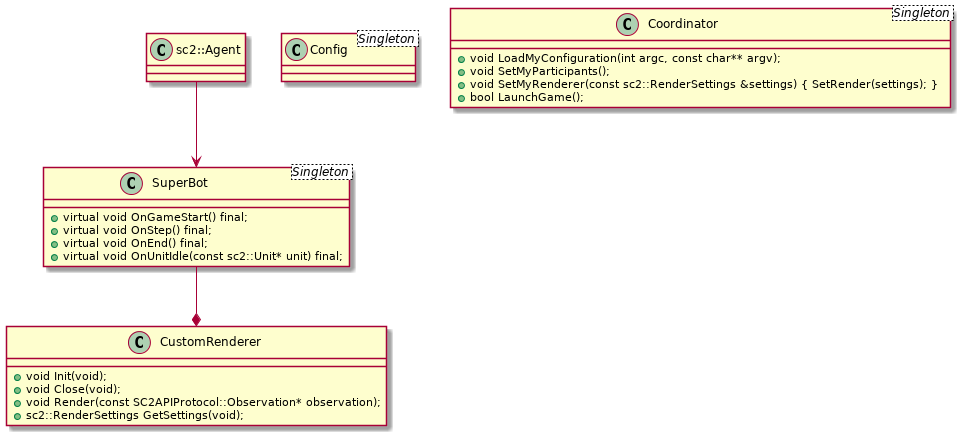

The diagram above was rendered by PlantUML. Its source (embedded in the PNG):
@startuml

class CustomRenderer {
	+void Init(void);
	+void Close(void);
	+void Render(const SC2APIProtocol::Observation* observation);
	+sc2::RenderSettings GetSettings(void);
}

class SuperBot <Singleton> {
	+virtual void OnGameStart() final;
	+virtual void OnStep() final;
	+virtual void OnEnd() final;
	+virtual void OnUnitIdle(const sc2::Unit* unit) final;
}

class Config <Singleton>

class Coordinator <Singleton> {
	+void LoadMyConfiguration(int argc, const char** argv);
	+void SetMyParticipants();
	+void SetMyRenderer(const sc2::RenderSettings &settings) { SetRender(settings); }
	+bool LaunchGame();
}

SuperBot --* CustomRenderer
sc2::Agent -->SuperBot

@enduml